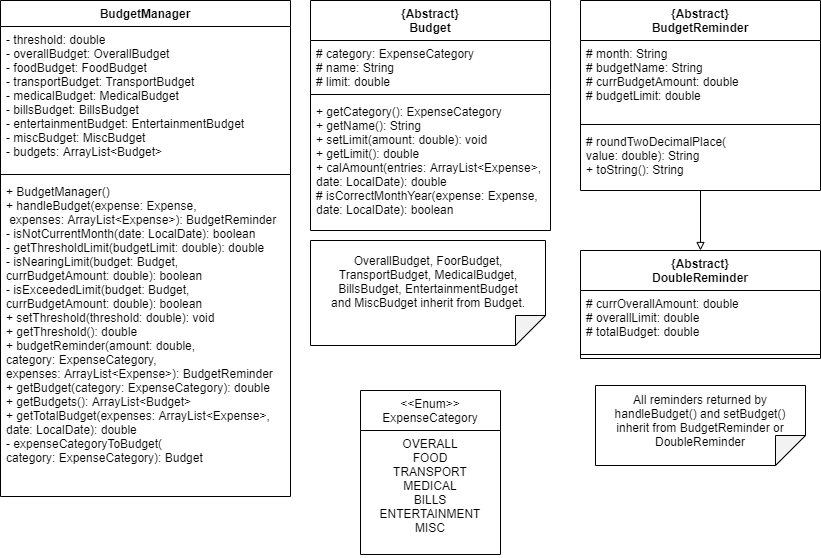

The diagram above was exported from draw.io. Its source (the exported page's mxGraphModel, read from the mxfile embedded in the PNG):
<mxGraphModel dx="1038" dy="578" grid="1" gridSize="10" guides="1" tooltips="1" connect="1" arrows="1" fold="1" page="1" pageScale="1" pageWidth="850" pageHeight="1100" math="0" shadow="0">
  <root>
    <mxCell id="0" />
    <mxCell id="1" parent="0" />
    <mxCell id="af7ir5JBgbTaq9xFVSc5-1" value="BudgetManager" style="swimlane;fontStyle=1;align=center;verticalAlign=top;childLayout=stackLayout;horizontal=1;startSize=26;horizontalStack=0;resizeParent=1;resizeParentMax=0;resizeLast=0;collapsible=1;marginBottom=0;" parent="1" vertex="1">
      <mxGeometry x="20" y="50" width="290" height="496" as="geometry" />
    </mxCell>
    <mxCell id="af7ir5JBgbTaq9xFVSc5-2" value="- threshold: double&#10;- overallBudget: OverallBudget&#10;- foodBudget: FoodBudget&#10;- transportBudget: TransportBudget&#10;- medicalBudget: MedicalBudget&#10;- billsBudget: BillsBudget&#10;- entertainmentBudget: EntertainmentBudget&#10;- miscBudget: MiscBudget&#10;- budgets: ArrayList&lt;Budget&gt;" style="text;strokeColor=none;fillColor=none;align=left;verticalAlign=top;spacingLeft=4;spacingRight=4;overflow=hidden;rotatable=0;points=[[0,0.5],[1,0.5]];portConstraint=eastwest;" parent="af7ir5JBgbTaq9xFVSc5-1" vertex="1">
      <mxGeometry y="26" width="290" height="144" as="geometry" />
    </mxCell>
    <mxCell id="af7ir5JBgbTaq9xFVSc5-3" value="" style="line;strokeWidth=1;fillColor=none;align=left;verticalAlign=middle;spacingTop=-1;spacingLeft=3;spacingRight=3;rotatable=0;labelPosition=right;points=[];portConstraint=eastwest;" parent="af7ir5JBgbTaq9xFVSc5-1" vertex="1">
      <mxGeometry y="170" width="290" height="8" as="geometry" />
    </mxCell>
    <mxCell id="af7ir5JBgbTaq9xFVSc5-4" value="+ BudgetManager()&#10;+ handleBudget(expense: Expense,&#10; expenses: ArrayList&lt;Expense&gt;): BudgetReminder&#10;- isNotCurrentMonth(date: LocalDate): boolean&#10;- getThresholdLimit(budgetLimit: double): double&#10;- isNearingLimit(budget: Budget, &#10;currBudgetAmount: double): boolean&#10;- isExceededLimit(budget: Budget, &#10;currBudgetAmount: double): boolean&#10;+ setThreshold(threshold: double): void&#10;+ getThreshold(): double&#10;+ budgetReminder(amount: double, &#10;category: ExpenseCategory, &#10;expenses: ArrayList&lt;Expense&gt;): BudgetReminder&#10;+ getBudget(category: ExpenseCategory): double&#10;+ getBudgets(): ArrayList&lt;Budget&gt;&#10;+ getTotalBudget(expenses: ArrayList&lt;Expense&gt;, &#10;date: LocalDate): double&#10;- expenseCategoryToBudget(&#10;category: ExpenseCategory): Budget" style="text;strokeColor=none;fillColor=none;align=left;verticalAlign=top;spacingLeft=4;spacingRight=4;overflow=hidden;rotatable=0;points=[[0,0.5],[1,0.5]];portConstraint=eastwest;" parent="af7ir5JBgbTaq9xFVSc5-1" vertex="1">
      <mxGeometry y="178" width="290" height="318" as="geometry" />
    </mxCell>
    <mxCell id="af7ir5JBgbTaq9xFVSc5-5" value="{Abstract}&#10;Budget" style="swimlane;fontStyle=1;align=center;verticalAlign=top;childLayout=stackLayout;horizontal=1;startSize=40;horizontalStack=0;resizeParent=1;resizeParentMax=0;resizeLast=0;collapsible=1;marginBottom=0;" parent="1" vertex="1">
      <mxGeometry x="330" y="50" width="240" height="230" as="geometry" />
    </mxCell>
    <mxCell id="af7ir5JBgbTaq9xFVSc5-6" value="# category: ExpenseCategory&#10;# name: String&#10;# limit: double" style="text;strokeColor=none;fillColor=none;align=left;verticalAlign=top;spacingLeft=4;spacingRight=4;overflow=hidden;rotatable=0;points=[[0,0.5],[1,0.5]];portConstraint=eastwest;" parent="af7ir5JBgbTaq9xFVSc5-5" vertex="1">
      <mxGeometry y="40" width="240" height="50" as="geometry" />
    </mxCell>
    <mxCell id="af7ir5JBgbTaq9xFVSc5-7" value="" style="line;strokeWidth=1;fillColor=none;align=left;verticalAlign=middle;spacingTop=-1;spacingLeft=3;spacingRight=3;rotatable=0;labelPosition=right;points=[];portConstraint=eastwest;" parent="af7ir5JBgbTaq9xFVSc5-5" vertex="1">
      <mxGeometry y="90" width="240" height="8" as="geometry" />
    </mxCell>
    <mxCell id="af7ir5JBgbTaq9xFVSc5-8" value="+ getCategory(): ExpenseCategory&#10;+ getName(): String&#10;+ setLimit(amount: double): void&#10;+ getLimit(): double&#10;+ calAmount(entries: ArrayList&lt;Expense&gt;,&#10;date: LocalDate): double&#10;# isCorrectMonthYear(expense: Expense,&#10;date: LocalDate): boolean" style="text;strokeColor=none;fillColor=none;align=left;verticalAlign=top;spacingLeft=4;spacingRight=4;overflow=hidden;rotatable=0;points=[[0,0.5],[1,0.5]];portConstraint=eastwest;" parent="af7ir5JBgbTaq9xFVSc5-5" vertex="1">
      <mxGeometry y="98" width="240" height="132" as="geometry" />
    </mxCell>
    <mxCell id="o5FQagf79yDmH9aaN3b_-11" value="" style="edgeStyle=orthogonalEdgeStyle;rounded=0;orthogonalLoop=1;jettySize=auto;html=1;endArrow=block;endFill=0;entryX=0.5;entryY=0;entryDx=0;entryDy=0;" edge="1" parent="1" source="af7ir5JBgbTaq9xFVSc5-11" target="o5FQagf79yDmH9aaN3b_-6">
      <mxGeometry relative="1" as="geometry" />
    </mxCell>
    <mxCell id="af7ir5JBgbTaq9xFVSc5-11" value="{Abstract}&#10;BudgetReminder" style="swimlane;fontStyle=1;align=center;verticalAlign=top;childLayout=stackLayout;horizontal=1;startSize=40;horizontalStack=0;resizeParent=1;resizeParentMax=0;resizeLast=0;collapsible=1;marginBottom=0;" parent="1" vertex="1">
      <mxGeometry x="600" y="50" width="240" height="190" as="geometry" />
    </mxCell>
    <mxCell id="af7ir5JBgbTaq9xFVSc5-12" value="# month: String&#10;# budgetName: String&#10;# currBudgetAmount: double&#10;# budgetLimit: double" style="text;strokeColor=none;fillColor=none;align=left;verticalAlign=top;spacingLeft=4;spacingRight=4;overflow=hidden;rotatable=0;points=[[0,0.5],[1,0.5]];portConstraint=eastwest;" parent="af7ir5JBgbTaq9xFVSc5-11" vertex="1">
      <mxGeometry y="40" width="240" height="80" as="geometry" />
    </mxCell>
    <mxCell id="af7ir5JBgbTaq9xFVSc5-13" value="" style="line;strokeWidth=1;fillColor=none;align=left;verticalAlign=middle;spacingTop=-1;spacingLeft=3;spacingRight=3;rotatable=0;labelPosition=right;points=[];portConstraint=eastwest;" parent="af7ir5JBgbTaq9xFVSc5-11" vertex="1">
      <mxGeometry y="120" width="240" height="8" as="geometry" />
    </mxCell>
    <mxCell id="af7ir5JBgbTaq9xFVSc5-14" value="# roundTwoDecimalPlace(&#10;value: double): String&#10;+ toString(): String" style="text;strokeColor=none;fillColor=none;align=left;verticalAlign=top;spacingLeft=4;spacingRight=4;overflow=hidden;rotatable=0;points=[[0,0.5],[1,0.5]];portConstraint=eastwest;" parent="af7ir5JBgbTaq9xFVSc5-11" vertex="1">
      <mxGeometry y="128" width="240" height="62" as="geometry" />
    </mxCell>
    <mxCell id="o5FQagf79yDmH9aaN3b_-6" value="{Abstract}&#10;DoubleReminder" style="swimlane;fontStyle=1;align=center;verticalAlign=top;childLayout=stackLayout;horizontal=1;startSize=40;horizontalStack=0;resizeParent=1;resizeParentMax=0;resizeLast=0;collapsible=1;marginBottom=0;" vertex="1" parent="1">
      <mxGeometry x="600" y="300" width="240" height="108" as="geometry" />
    </mxCell>
    <mxCell id="o5FQagf79yDmH9aaN3b_-7" value="# currOverallAmount: double&#10;# overallLimit: double&#10;# totalBudget: double" style="text;strokeColor=none;fillColor=none;align=left;verticalAlign=top;spacingLeft=4;spacingRight=4;overflow=hidden;rotatable=0;points=[[0,0.5],[1,0.5]];portConstraint=eastwest;" vertex="1" parent="o5FQagf79yDmH9aaN3b_-6">
      <mxGeometry y="40" width="240" height="60" as="geometry" />
    </mxCell>
    <mxCell id="o5FQagf79yDmH9aaN3b_-8" value="" style="line;strokeWidth=1;fillColor=none;align=left;verticalAlign=middle;spacingTop=-1;spacingLeft=3;spacingRight=3;rotatable=0;labelPosition=right;points=[];portConstraint=eastwest;" vertex="1" parent="o5FQagf79yDmH9aaN3b_-6">
      <mxGeometry y="100" width="240" height="8" as="geometry" />
    </mxCell>
    <mxCell id="o5FQagf79yDmH9aaN3b_-25" value="&lt;&lt;Enum&gt;&gt;&#10;ExpenseCategory" style="swimlane;fontStyle=0;childLayout=stackLayout;horizontal=1;startSize=40;fillColor=none;horizontalStack=0;resizeParent=1;resizeParentMax=0;resizeLast=0;collapsible=1;marginBottom=0;" vertex="1" parent="1">
      <mxGeometry x="380" y="440" width="140" height="164" as="geometry" />
    </mxCell>
    <mxCell id="o5FQagf79yDmH9aaN3b_-26" value="OVERALL&#10;FOOD&#10;TRANSPORT&#10;MEDICAL&#10;BILLS&#10;ENTERTAINMENT&#10;MISC" style="text;strokeColor=none;fillColor=none;align=center;verticalAlign=top;spacingLeft=4;spacingRight=4;overflow=hidden;rotatable=0;points=[[0,0.5],[1,0.5]];portConstraint=eastwest;" vertex="1" parent="o5FQagf79yDmH9aaN3b_-25">
      <mxGeometry y="40" width="140" height="124" as="geometry" />
    </mxCell>
    <mxCell id="o5FQagf79yDmH9aaN3b_-29" value="" style="shape=note;whiteSpace=wrap;html=1;backgroundOutline=1;darkOpacity=0.05;align=center;rotation=90;" vertex="1" parent="1">
      <mxGeometry x="680" y="370" width="80" height="210" as="geometry" />
    </mxCell>
    <mxCell id="o5FQagf79yDmH9aaN3b_-31" value="All reminders returned by handleBudget() and setBudget() inherit from BudgetReminder or DoubleReminder" style="text;html=1;strokeColor=none;fillColor=none;align=center;verticalAlign=middle;whiteSpace=wrap;rounded=0;" vertex="1" parent="1">
      <mxGeometry x="620" y="449" width="200" height="41" as="geometry" />
    </mxCell>
    <mxCell id="o5FQagf79yDmH9aaN3b_-32" value="" style="shape=note;whiteSpace=wrap;html=1;backgroundOutline=1;darkOpacity=0.05;align=center;rotation=90;" vertex="1" parent="1">
      <mxGeometry x="395" y="225" width="105" height="235" as="geometry" />
    </mxCell>
    <mxCell id="o5FQagf79yDmH9aaN3b_-33" value="OverallBudget, FoorBudget, TransportBudget, MedicalBudget, BillsBudget, EntertainmentBudget and MiscBudget inherit from Budget." style="text;html=1;strokeColor=none;fillColor=none;align=center;verticalAlign=middle;whiteSpace=wrap;rounded=0;" vertex="1" parent="1">
      <mxGeometry x="347.5" y="310" width="200" height="41" as="geometry" />
    </mxCell>
  </root>
</mxGraphModel>